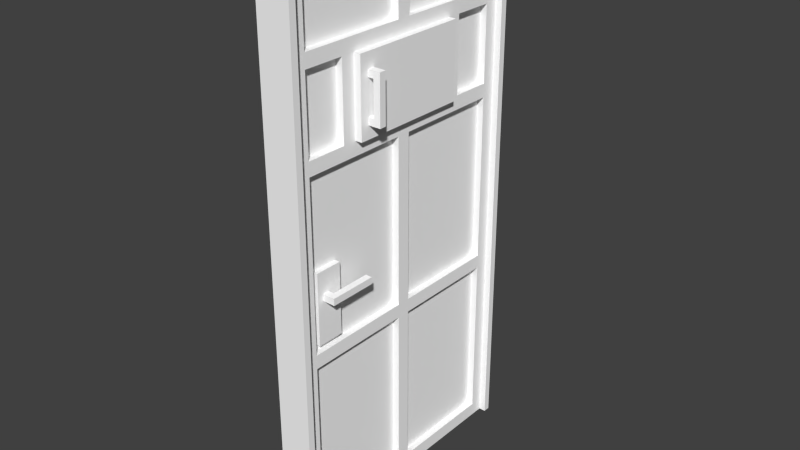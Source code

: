 # Source: door_security_room.blend  (saved by Blender 2.73.0; exported with 4.5.12 LTS)
import bpy
from mathutils import Matrix  # noqa: F401  (used for matrix-valued properties, if any)

bpy.ops.wm.read_factory_settings(use_empty=True)
scene = bpy.context.scene
scene.name = 'Scene'

# ---- collections
col_collection_1 = bpy.data.collections.new('Collection 1'); scene.collection.children.link(col_collection_1)

# ---- materials (node trees are filled in below, after node groups)
mat_material_007 = bpy.data.materials.new('material.007')
mat_material_007.alpha_threshold = 0.0
mat_material_007.use_transparent_shadow = False
mat_material_007.diffuse_color = (1.0, 1.0, 1.0, 1.0)
mat_material_007.roughness = 0.5
mat_edge_color000255 = bpy.data.materials.new('edge_color000255')
mat_edge_color000255.alpha_threshold = 0.0
mat_edge_color000255.use_transparent_shadow = False
mat_edge_color000255.roughness = 0.5

# ---- material node trees

# ---- world
world_world = bpy.data.worlds.new('World'); scene.world = world_world
world_world.color = (0.05088, 0.05088, 0.05088)
world_world.use_sun_shadow = False
world_world.sun_shadow_jitter_overblur = 0.0
world_world.cycles.sampling_method = 'MANUAL'
world_world.cycles.sample_map_resolution = 256

# ---- meshes
me_id59_001 = bpy.data.meshes.new('ID59.001')
me_id59_001.from_pydata([(1.544, 17.2, 74.91), (0.5595, -16.26, 74.91), (0.5595, 17.2, 74.91), (1.544, -16.26, 74.91), (0.5595, -16.26, 74.91), (1.544, -16.26, 1.095), (0.5595, -16.26, 1.095), (1.544, -16.26, 74.91), (1.544, 17.2, 74.91), (0.5595, 17.2, 1.095), (1.544, 17.2, 1.095), (0.5595, 17.2, 74.91), (1.544, -16.26, 1.095), (0.5595, 17.2, 1.095), (0.5595, -16.26, 1.095), (1.544, 17.2, 1.095), (1.544, -18.23, -0.8738), (1.544, -16.26, 1.095), (1.544, -18.23, 76.88), (1.544, 19.17, -0.8738), (1.544, 17.2, 1.095), (1.544, 17.2, 74.91), (1.544, -16.26, 74.91), (1.544, 19.17, 76.88), (1.544, 17.2, 51.29), (1.544, -16.26, 53.26), (1.544, -16.26, 51.29), (1.544, 17.2, 53.26), (1.544, 17.2, 51.29), (0.5595, -16.26, 51.29), (0.5595, 17.2, 51.29), (1.544, -16.26, 51.29), (1.544, -16.26, 53.26), (0.5595, 17.2, 53.26), (0.5595, -16.26, 53.26), (1.544, 17.2, 53.26), (1.544, 17.2, 25.21), (1.544, -16.26, 27.18), (1.544, -16.26, 25.21), (1.544, 17.2, 27.18), (1.544, 17.2, 25.21), (0.5595, -16.26, 25.21), (0.5595, 17.2, 25.21), (1.544, -16.26, 25.21), (1.544, -16.26, 27.18), (0.5595, 17.2, 27.18), (0.5595, -16.26, 27.18), (1.544, 17.2, 27.18), (1.544, 17.2, 64.09), (1.544, -16.26, 66.06), (1.544, -16.26, 64.09), (1.544, 17.2, 66.06), (1.544, -16.26, 66.06), (0.5595, 17.2, 66.06), (0.5595, -16.26, 66.06), (1.544, 17.2, 66.06), (1.544, 17.2, 64.09), (0.5595, -16.26, 64.09), (0.5595, 17.2, 64.09), (1.544, -16.26, 64.09), (1.544, -8.387, 53.26), (1.544, -10.36, 64.09), (1.544, -10.36, 53.26), (1.544, -8.387, 64.09), (0.5595, -8.387, 64.09), (1.544, -8.387, 53.26), (0.5595, -8.387, 53.26), (1.544, -8.387, 64.09), (1.544, -10.36, 64.09), (0.5595, -10.36, 53.26), (1.544, -10.36, 53.26), (0.5595, -10.36, 64.09), (1.544, 1.456, 27.18), (1.544, -0.5126, 51.29), (1.544, -0.5126, 27.18), (1.544, 1.456, 51.29), (1.544, -0.5126, 51.29), (0.5595, -0.5126, 27.18), (1.544, -0.5126, 27.18), (0.5595, -0.5126, 51.29), (0.5595, 1.456, 51.29), (1.544, 1.456, 27.18), (0.5595, 1.456, 27.18), (1.544, 1.456, 51.29), (1.544, 11.3, 53.26), (1.544, 9.33, 64.09), (1.544, 9.33, 53.26), (1.544, 11.3, 64.09), (1.544, 9.33, 64.09), (0.5595, 9.33, 53.26), (1.544, 9.33, 53.26), (0.5595, 9.33, 64.09), (0.5595, 11.3, 64.09), (1.544, 11.3, 53.26), (0.5595, 11.3, 53.26), (1.544, 11.3, 64.09), (0.5595, 1.456, 25.21), (1.544, 1.456, 1.095), (0.5595, 1.456, 1.095), (1.544, 1.456, 25.21), (1.544, 1.456, 1.095), (1.544, -0.5126, 25.21), (1.544, -0.5126, 1.095), (1.544, 1.456, 25.21), (1.544, -0.5126, 25.21), (0.5595, -0.5126, 1.095), (1.544, -0.5126, 1.095), (0.5595, -0.5126, 25.21), (1.544, -0.5126, 74.91), (0.5595, -0.5126, 66.06), (1.544, -0.5126, 66.06), (0.5595, -0.5126, 74.91), (1.544, 1.456, 66.06), (1.544, -0.5126, 74.91), (1.544, -0.5126, 66.06), (1.544, 1.456, 74.91), (0.5595, 1.456, 74.91), (1.544, 1.456, 66.06), (0.5595, 1.456, 66.06), (1.544, 1.456, 74.91)], [], [(0, 1, 2), (1, 0, 3), (4, 5, 6), (5, 4, 7), (8, 9, 10), (9, 8, 11), (12, 13, 14), (13, 12, 15), (16, 17, 18), (17, 16, 19), (17, 19, 20), (20, 19, 21), (18, 22, 23), (22, 18, 17), (23, 22, 21), (23, 21, 19), (24, 25, 26), (25, 24, 27), (28, 29, 30), (29, 28, 31), (32, 33, 34), (33, 32, 35), (36, 37, 38), (37, 36, 39), (40, 41, 42), (41, 40, 43), (44, 45, 46), (45, 44, 47), (48, 49, 50), (49, 48, 51), (52, 53, 54), (53, 52, 55), (56, 57, 58), (57, 56, 59), (60, 61, 62), (61, 60, 63), (64, 65, 66), (65, 64, 67), (68, 69, 70), (69, 68, 71), (72, 73, 74), (73, 72, 75), (76, 77, 78), (77, 76, 79), (80, 81, 82), (81, 80, 83), (84, 85, 86), (85, 84, 87), (88, 89, 90), (89, 88, 91), (92, 93, 94), (93, 92, 95), (96, 97, 98), (97, 96, 99), (100, 101, 102), (101, 100, 103), (104, 105, 106), (105, 104, 107), (108, 109, 110), (109, 108, 111), (112, 113, 114), (113, 112, 115), (116, 117, 118), (117, 116, 119)])
_uv = me_id59_001.uv_layers.new(name='UVMap')
_uv.uv.foreach_set('vector', [0.9655, 0.0, 0.9483, 0.4304, 0.9483, 0.0, 0.9483, 0.4304, 0.9655, 0.0, 0.9655, 0.4304, 0.6724, 0.0, 0.6897, 0.9494, 0.6724, 0.9494, 0.6897, 0.9494, 0.6724, 0.0, 0.6897, 0.0, 0.6552, 0.0, 0.6724, 0.9494, 0.6552, 0.9494, 0.6724, 0.9494, 0.6552, 0.0, 0.6724, 0.0, 0.9483, 0.0, 0.931, 0.4304, 0.931, 0.0, 0.931, 0.4304, 0.9483, 0.0, 0.9483, 0.4304, 0.6552, 1.0, 0.6207, 0.9747, 0.6552, 0.0, 0.6207, 0.9747, 0.6552, 1.0, 5.346e-07, 1.0, 0.6207, 0.9747, 5.346e-07, 1.0, 0.03448, 0.9747, 0.03448, 0.9747, 5.346e-07, 1.0, 0.03448, 0.02532, 0.6552, 0.0, 0.6207, 0.02532, 0.0, 1.962e-07, 0.6207, 0.02532, 0.6552, 0.0, 0.6207, 0.9747, 0.0, 1.962e-07, 0.6207, 0.02532, 0.03448, 0.02532, 0.0, 1.962e-07, 0.03448, 0.02532, 5.346e-07, 1.0, 0.7931, 0.4304, 0.7586, 0.0, 0.7931, 6.132e-09, 0.7586, 0.0, 0.7931, 0.4304, 0.7586, 0.4304, 0.9138, 0.0, 0.8966, 0.4304, 0.8966, 0.0, 0.8966, 0.4304, 0.9138, 0.0, 0.9138, 0.4304, 0.931, 0.0, 0.9138, 0.4304, 0.9138, 0.0, 0.9138, 0.4304, 0.931, 0.0, 0.931, 0.4304, 0.7241, 0.4304, 0.6897, 6.132e-09, 0.7241, 0.0, 0.6897, 6.132e-09, 0.7241, 0.4304, 0.6897, 0.4304, 0.8966, 0.0, 0.8793, 0.4304, 0.8793, 0.0, 0.8793, 0.4304, 0.8966, 0.0, 0.8966, 0.4304, 0.8793, 0.0, 0.8621, 0.4304, 0.8621, 0.0, 0.8621, 0.4304, 0.8793, 0.0, 0.8793, 0.4304, 0.7586, 0.4304, 0.7241, 0.0, 0.7586, 0.0, 0.7241, 0.0, 0.7586, 0.4304, 0.7241, 0.4304, 0.8621, 0.0, 0.8448, 0.4304, 0.8448, 0.0, 0.8448, 0.4304, 0.8621, 0.0, 0.8621, 0.4304, 0.8448, 0.0, 0.8276, 0.4304, 0.8276, 0.0, 0.8276, 0.4304, 0.8448, 0.0, 0.8448, 0.4304, 0.7414, 0.4304, 0.7069, 0.5696, 0.7069, 0.4304, 0.7069, 0.5696, 0.7414, 0.4304, 0.7414, 0.5696, 0.8966, 0.4304, 0.9138, 0.5696, 0.8966, 0.5696, 0.9138, 0.5696, 0.8966, 0.4304, 0.9138, 0.4304, 0.7759, 0.4304, 0.7931, 0.5696, 0.7759, 0.5696, 0.7931, 0.5696, 0.7759, 0.4304, 0.7931, 0.4304, 0.8276, 0.3101, 0.7931, 0.6203, 0.7931, 0.3101, 0.7931, 0.6203, 0.8276, 0.3101, 0.8276, 0.6203, 0.9655, 0.0, 0.9828, 0.3101, 0.9655, 0.3101, 0.9828, 0.3101, 0.9655, 0.0, 0.9828, 0.0, 0.9655, 0.3101, 0.9828, 0.6203, 0.9655, 0.6203, 0.9828, 0.6203, 0.9655, 0.3101, 0.9828, 0.3101, 0.7414, 0.5696, 0.7759, 0.4304, 0.7759, 0.5696, 0.7759, 0.4304, 0.7414, 0.5696, 0.7414, 0.4304, 0.8621, 0.4304, 0.8793, 0.5696, 0.8621, 0.5696, 0.8793, 0.5696, 0.8621, 0.4304, 0.8793, 0.4304, 0.8793, 0.4304, 0.8966, 0.5696, 0.8793, 0.5696, 0.8966, 0.5696, 0.8793, 0.4304, 0.8966, 0.4304, 0.9828, 0.0, 1.0, 0.3101, 0.9828, 0.3101, 1.0, 0.3101, 0.9828, 0.0, 1.0, 0.0, 0.7931, 0.3101, 0.8276, 0.0, 0.8276, 0.3101, 0.8276, 0.0, 0.7931, 0.3101, 0.7931, 0.0, 0.7069, 0.7405, 0.6897, 0.4304, 0.7069, 0.4304, 0.6897, 0.4304, 0.7069, 0.7405, 0.6897, 0.7405, 0.8276, 0.5443, 0.8448, 0.6582, 0.8276, 0.6582, 0.8448, 0.6582, 0.8276, 0.5443, 0.8448, 0.5443, 0.8276, 0.5443, 0.8621, 0.4304, 0.8621, 0.5443, 0.8621, 0.4304, 0.8276, 0.5443, 0.8276, 0.4304, 0.7069, 0.5696, 0.7241, 0.6835, 0.7069, 0.6835, 0.7241, 0.6835, 0.7069, 0.5696, 0.7241, 0.5696])
me_id59_001.materials.append(mat_material_007)
me_id59_001.use_remesh_preserve_volume = False
me_id59_001.use_remesh_preserve_attributes = False
me_id59_001.use_mirror_vertex_groups = False
me_id59_001.update()
me_id39_007 = bpy.data.meshes.new('ID39.007')
me_id39_007.from_pydata([(0.5595, 17.2, 1.095), (0.5595, -16.26, 74.91), (0.5595, -16.26, 1.095), (0.5595, 17.2, 74.91), (2.528, -8.387, 64.09), (1.544, -8.387, 53.26), (2.528, -8.387, 53.26), (1.544, -8.387, 64.09), (2.528, 9.33, 53.26), (1.544, -8.387, 53.26), (1.544, 9.33, 53.26), (2.528, -8.387, 53.26), (2.528, 9.33, 53.26), (2.528, -8.387, 64.09), (2.528, -8.387, 53.26), (2.528, 9.33, 64.09), (2.528, -8.387, 64.09), (1.544, 9.33, 64.09), (1.544, -8.387, 64.09), (2.528, 9.33, 64.09), (1.544, 9.33, 64.09), (2.528, 9.33, 53.26), (1.544, 9.33, 53.26), (2.528, 9.33, 64.09)], [], [(0, 1, 2), (1, 0, 3), (4, 5, 6), (5, 4, 7), (8, 9, 10), (9, 8, 11), (12, 13, 14), (13, 12, 15), (16, 17, 18), (17, 16, 19), (20, 21, 22), (21, 20, 23)])
_uv = me_id39_007.uv_layers.new(name='UVMap')
_uv.uv.foreach_set('vector', [6.89e-07, 1.0, 0.7556, 0.0, 0.7556, 1.0, 0.7556, 0.0, 6.89e-07, 1.0, 0.0, 1.034e-07, 0.8222, 0.24, 0.8444, 0.3867, 0.8222, 0.3867, 0.8444, 0.3867, 0.8222, 0.24, 0.8444, 0.24, 0.7778, 0.24, 0.7556, 0.48, 0.7556, 0.24, 0.7556, 0.48, 0.7778, 0.24, 0.7778, 0.48, 1.0, 0.24, 0.7556, 1.292e-08, 1.0, 0.0, 0.7556, 1.292e-08, 1.0, 0.24, 0.7556, 0.24, 0.8, 0.24, 0.7778, 0.48, 0.7778, 0.24, 0.7778, 0.48, 0.8, 0.24, 0.8, 0.48, 0.8, 0.24, 0.8222, 0.3867, 0.8, 0.3867, 0.8222, 0.3867, 0.8, 0.24, 0.8222, 0.24])
me_id39_007.materials.append(mat_material_007)
me_id39_007.use_remesh_preserve_volume = False
me_id39_007.use_remesh_preserve_attributes = False
me_id39_007.use_mirror_vertex_groups = False
me_id39_007.update()
me_id32 = bpy.data.meshes.new('ID32')
me_id32.from_pydata([(4.3, -55.06, -7.117), (4.3, -61.95, -6.133), (4.3, -61.95, -7.117), (4.3, -55.06, -6.133), (4.3, -55.06, -7.117), (2.528, -56.05, -7.117), (2.528, -55.06, -7.117), (3.315, -56.05, -7.117), (3.315, -60.97, -7.117), (2.528, -61.95, -7.117), (2.528, -60.97, -7.117), (4.3, -61.95, -7.117), (2.528, -55.06, -6.133), (4.3, -55.06, -7.117), (2.528, -55.06, -7.117), (4.3, -55.06, -6.133), (4.3, -61.95, -6.133), (2.528, -60.97, -6.133), (2.528, -61.95, -6.133), (3.315, -60.97, -6.133), (3.315, -56.05, -6.133), (2.528, -55.06, -6.133), (2.528, -56.05, -6.133), (4.3, -55.06, -6.133), (4.3, -61.95, -6.133), (2.528, -61.95, -7.117), (4.3, -61.95, -7.117), (2.528, -61.95, -6.133), (3.315, -56.05, -6.133), (3.315, -60.97, -7.117), (3.315, -60.97, -6.133), (3.315, -56.05, -7.117), (3.315, -56.05, -6.133), (2.528, -56.05, -7.117), (3.315, -56.05, -7.117), (2.528, -56.05, -6.133), (2.528, -60.97, -6.133), (3.315, -60.97, -7.117), (2.528, -60.97, -7.117), (3.315, -60.97, -6.133), (3.119, -35.1, -14.5), (1.347, -34.12, -14.5), (3.119, -34.12, -14.5), (1.347, -35.1, -14.5), (3.119, -34.12, -7.609), (2.134, -34.12, -13.51), (2.134, -34.12, -7.609), (1.347, -34.12, -14.5), (1.347, -34.12, -13.51), (3.119, -34.12, -14.5), (3.119, -34.12, -7.609), (3.119, -35.1, -14.5), (3.119, -34.12, -14.5), (3.119, -35.1, -7.609), (3.119, -35.1, -14.5), (1.347, -35.1, -13.51), (1.347, -35.1, -14.5), (2.134, -35.1, -13.51), (2.134, -35.1, -7.609), (3.119, -35.1, -7.609), (1.347, -35.1, -13.51), (2.134, -34.12, -13.51), (1.347, -34.12, -13.51), (2.134, -35.1, -13.51), (2.134, -35.1, -7.609), (2.134, -34.12, -13.51), (2.134, -35.1, -13.51), (2.134, -34.12, -7.609), (2.134, -35.1, -7.609), (3.119, -34.12, -7.609), (2.134, -34.12, -7.609), (3.119, -35.1, -7.609)], [], [(0, 1, 2), (1, 0, 3), (4, 5, 6), (5, 4, 7), (7, 4, 8), (8, 9, 10), (9, 8, 11), (11, 8, 4), (12, 13, 14), (13, 12, 15), (16, 17, 18), (17, 16, 19), (19, 16, 20), (20, 21, 22), (21, 20, 23), (23, 20, 16), (24, 25, 26), (25, 24, 27), (28, 29, 30), (29, 28, 31), (32, 33, 34), (33, 32, 35), (36, 37, 38), (37, 36, 39), (40, 41, 42), (41, 40, 43), (44, 45, 46), (45, 47, 48), (47, 45, 49), (49, 45, 44), (50, 51, 52), (51, 50, 53), (54, 55, 56), (55, 54, 57), (57, 54, 58), (58, 54, 59), (60, 61, 62), (61, 60, 63), (64, 65, 66), (65, 64, 67), (68, 69, 70), (69, 68, 71)])
_uv = me_id32.uv_layers.new(name='UVMap')
_uv.uv.foreach_set('vector', [0.902, 0.6364, 0.8039, 2.745e-08, 0.902, 0.0, 0.8039, 2.745e-08, 0.902, 0.6364, 0.8039, 0.6364, 0.1765, 0.0, 2.961e-08, 0.09091, 0.0, 4.404e-08, 2.961e-08, 0.09091, 0.1765, 0.0, 0.07843, 0.09091, 0.07843, 0.09091, 0.1765, 0.0, 0.07843, 0.5455, 0.07843, 0.5455, 2.072e-07, 0.6364, 1.776e-07, 0.5455, 2.072e-07, 0.6364, 0.07843, 0.5455, 0.1765, 0.6364, 0.1765, 0.6364, 0.07843, 0.5455, 0.1765, 0.0, 0.2549, 0.6364, 0.1569, 0.8, 0.1569, 0.6364, 0.1569, 0.8, 0.2549, 0.6364, 0.2549, 0.8, 0.7059, 1.04e-08, 0.5294, 0.09091, 0.5294, 0.0, 0.5294, 0.09091, 0.7059, 1.04e-08, 0.6078, 0.09091, 0.6078, 0.09091, 0.7059, 1.04e-08, 0.6078, 0.5455, 0.6078, 0.5455, 0.5294, 0.6364, 0.5294, 0.5455, 0.5294, 0.6364, 0.6078, 0.5455, 0.7059, 0.6364, 0.7059, 0.6364, 0.6078, 0.5455, 0.7059, 1.04e-08, 0.3529, 0.6364, 0.2549, 0.8, 0.2549, 0.6364, 0.2549, 0.8, 0.3529, 0.6364, 0.3529, 0.8, 0.902, 0.5455, 1.0, 1.0, 0.902, 1.0, 1.0, 1.0, 0.902, 0.5455, 1.0, 0.5455, 0.6275, 0.6364, 0.7059, 0.7273, 0.6275, 0.7273, 0.7059, 0.7273, 0.6275, 0.6364, 0.7059, 0.6364, 0.3725, 0.6364, 0.451, 0.7273, 0.3725, 0.7273, 0.451, 0.7273, 0.3725, 0.6364, 0.451, 0.6364, 0.0, 0.8, 0.09804, 0.6364, 0.09804, 0.8, 0.09804, 0.6364, 0.0, 0.8, 0.0, 0.6364, 0.3529, 0.6364, 0.451, 0.09091, 0.451, 0.6364, 0.451, 0.09091, 0.5294, 0.0, 0.5294, 0.09091, 0.5294, 0.0, 0.451, 0.09091, 0.3529, 4.404e-08, 0.3529, 4.404e-08, 0.451, 0.09091, 0.3529, 0.6364, 0.8039, 0.6364, 0.7059, 0.0, 0.8039, 4.404e-08, 0.7059, 0.0, 0.8039, 0.6364, 0.7059, 0.6364, 0.1765, 0.6364, 0.3529, 0.5455, 0.3529, 0.6364, 0.3529, 0.5455, 0.1765, 0.6364, 0.2745, 0.5455, 0.2745, 0.5455, 0.1765, 0.6364, 0.2745, 0.0, 0.2745, 0.0, 0.1765, 0.6364, 0.1765, 8.258e-09, 0.451, 0.6364, 0.5294, 0.7273, 0.451, 0.7273, 0.5294, 0.7273, 0.451, 0.6364, 0.5294, 0.6364, 0.902, 1.652e-08, 1.0, 0.5455, 0.902, 0.5455, 1.0, 0.5455, 0.902, 1.652e-08, 1.0, 0.0, 0.5294, 0.6364, 0.6275, 0.7273, 0.5294, 0.7273, 0.6275, 0.7273, 0.5294, 0.6364, 0.6275, 0.6364])
me_id32.materials.append(mat_material_007)
me_id32.use_remesh_preserve_volume = False
me_id32.use_remesh_preserve_attributes = False
me_id32.use_mirror_vertex_groups = False
me_id32.update()
me_id25 = bpy.data.meshes.new('ID25')
me_id25.from_pydata([(0.5595, -11.47, 38.31), (1.347, -11.47, 28.07), (0.5595, -11.47, 28.07), (1.347, -11.47, 38.31), (1.347, -15.41, 38.31), (0.5595, -11.47, 38.31), (0.5595, -15.41, 38.31), (1.347, -11.47, 38.31), (1.347, -11.47, 28.07), (1.347, -15.41, 38.31), (1.347, -15.41, 28.07), (1.347, -11.47, 38.31), (1.347, -11.47, 28.07), (0.5595, -15.41, 28.07), (0.5595, -11.47, 28.07), (1.347, -15.41, 28.07), (1.347, -15.41, 38.31), (0.5595, -15.41, 28.07), (1.347, -15.41, 28.07), (0.5595, -15.41, 38.31)], [], [(0, 1, 2), (1, 0, 3), (4, 5, 6), (5, 4, 7), (8, 9, 10), (9, 8, 11), (12, 13, 14), (13, 12, 15), (16, 17, 18), (17, 16, 19)])
_uv = me_id25.uv_layers.new(name='UVMap')
_uv.uv.foreach_set('vector', [0.6667, 0.0, 0.7778, 1.0, 0.6667, 1.0, 0.7778, 1.0, 0.6667, 0.0, 0.7778, 0.0, 1.0, 4.89e-09, 0.8889, 0.3846, 0.8889, 0.0, 0.8889, 0.3846, 1.0, 4.89e-09, 1.0, 0.3846, 5.383e-07, 1.0, 0.5556, 0.0, 0.5556, 1.0, 0.5556, 0.0, 5.383e-07, 1.0, 0.0, 1.863e-07, 0.8889, 0.0, 0.7778, 0.3846, 0.7778, 0.0, 0.7778, 0.3846, 0.8889, 0.0, 0.8889, 0.3846, 0.5556, 0.0, 0.6667, 1.0, 0.5556, 1.0, 0.6667, 1.0, 0.5556, 0.0, 0.6667, 0.0])
me_id25.materials.append(mat_material_007)
me_id25.use_remesh_preserve_volume = False
me_id25.use_remesh_preserve_attributes = False
me_id25.use_mirror_vertex_groups = False
me_id25.update()
me_id18 = bpy.data.meshes.new('ID18')
me_id18.from_pydata([(1.544, 19.17, -0.8738), (1.544, -18.23, -0.8738)], [(1, 0)], [])
me_id18.materials.append(mat_edge_color000255)
me_id18.use_remesh_preserve_volume = False
me_id18.use_remesh_preserve_attributes = False
me_id18.use_mirror_vertex_groups = False
me_id18.update()
me_id12_007 = bpy.data.meshes.new('ID12.007')
me_id12_007.from_pydata([(1.544, -18.23, 76.88), (2.528, -18.23, -0.8738), (1.544, -18.23, -0.8738), (2.528, -18.23, 76.88), (2.528, 19.17, 76.88), (1.544, -18.23, 76.88), (1.544, 19.17, 76.88), (2.528, -18.23, 76.88), (2.528, 20.16, -0.8738), (2.528, 19.17, 76.88), (2.528, 19.17, -0.8738), (2.528, -18.23, -0.8738), (2.528, -19.21, 77.87), (2.528, -19.21, -0.8738), (2.528, -18.23, 76.88), (2.528, 20.16, 77.87), (2.528, 19.17, 76.88), (1.544, 19.17, -0.8738), (2.528, 19.17, -0.8738), (1.544, 19.17, 76.88), (-2.393, 20.16, 77.87), (2.528, 20.16, -0.8738), (-2.393, 20.16, -0.8738), (2.528, 20.16, 77.87), (2.528, -19.21, 77.87), (-2.393, 20.16, 77.87), (-2.393, -19.21, 77.87), (2.528, 20.16, 77.87), (2.528, -19.21, 77.87), (-2.393, -19.21, -0.8738), (2.528, -19.21, -0.8738), (-2.393, -19.21, 77.87)], [], [(0, 1, 2), (1, 0, 3), (4, 5, 6), (5, 4, 7), (8, 9, 10), (11, 12, 13), (12, 11, 14), (12, 14, 15), (15, 14, 9), (15, 9, 8), (16, 17, 18), (17, 16, 19), (20, 21, 22), (21, 20, 23), (24, 25, 26), (25, 24, 27), (28, 29, 30), (29, 28, 31)])
_uv = me_id12_007.uv_layers.new(name='UVMap')
_uv.uv.foreach_set('vector', [0.9655, 0.0, 0.9828, 0.9875, 0.9655, 0.9875, 0.9828, 0.9875, 0.9655, 0.0, 0.9828, 0.0, 0.9828, 0.475, 1.0, 0.0, 1.0, 0.475, 1.0, 0.0, 0.9828, 0.475, 0.9828, 1.514e-09, 0.6897, 7.156e-09, 0.6724, 0.9875, 0.6724, 7.827e-09, 0.01724, 0.0, 0.0, 1.0, 1.645e-08, 6.705e-10, 0.0, 1.0, 0.01724, 0.0, 0.01724, 0.9875, 0.0, 1.0, 0.01724, 0.9875, 0.6897, 1.0, 0.6897, 1.0, 0.01724, 0.9875, 0.6724, 0.9875, 0.6897, 1.0, 0.6724, 0.9875, 0.6897, 7.156e-09, 0.9483, 0.0, 0.9655, 0.9875, 0.9483, 0.9875, 0.9655, 0.9875, 0.9483, 0.0, 0.9655, 0.0, 0.7759, 0.0, 0.8621, 1.0, 0.7759, 1.0, 0.8621, 1.0, 0.7759, 0.0, 0.8621, 0.0, 0.9483, 3.973e-09, 0.8621, 0.5, 0.8621, 0.0, 0.8621, 0.5, 0.9483, 3.973e-09, 0.9483, 0.5, 0.6897, 0.0, 0.7759, 1.0, 0.6897, 1.0, 0.7759, 1.0, 0.6897, 0.0, 0.7759, 0.0])
me_id12_007.materials.append(mat_material_007)
me_id12_007.use_remesh_preserve_volume = False
me_id12_007.use_remesh_preserve_attributes = False
me_id12_007.use_mirror_vertex_groups = False
me_id12_007.update()

# ---- objects
ob_sketchup = bpy.data.objects.new('SketchUp', None)
ob_frame = bpy.data.objects.new('Frame', None)
ob_vertical_001 = bpy.data.objects.new('vertical.001', me_id59_001)
ob_group_4 = bpy.data.objects.new('group_4', me_id39_007)
ob_group_3 = bpy.data.objects.new('group_3', me_id32)
ob_group_2 = bpy.data.objects.new('group_2', me_id25)
ob_group_1_001 = bpy.data.objects.new('group_1.001', me_id18)
ob_group_1 = bpy.data.objects.new('group_1', me_id12_007)

# ---- transforms, parenting, visibility, modifiers, constraints
ob_sketchup.location = (0.0, 0.0, 0.0)
ob_sketchup.scale = (0.0254, 0.0254, 0.0254)
ob_sketchup.empty_image_offset = (0.0, 0.0)
ob_sketchup.lineart.crease_threshold = 0.0
ob_frame.parent = ob_sketchup
ob_frame.location = (53.88, 1.064, 0.0)
ob_frame.empty_image_offset = (0.0, 0.0)
ob_frame.lineart.crease_threshold = 0.0
ob_vertical_001.parent = ob_frame
ob_vertical_001.location = (-0.5595, 18.23, 0.8738)
ob_vertical_001.lineart.crease_threshold = 0.0
ob_group_4.parent = ob_sketchup
ob_group_4.location = (53.32, 19.29, 0.8738)
ob_group_4.lineart.crease_threshold = 0.0
ob_group_3.parent = ob_sketchup
ob_group_3.location = (53.32, 19.29, 0.8738)
ob_group_3.rotation_euler = (-1.571, 0.0, 0.0)
ob_group_3.lineart.crease_threshold = 0.0
ob_group_2.parent = ob_sketchup
ob_group_2.location = (53.32, 19.29, 0.8738)
ob_group_2.lineart.crease_threshold = 0.0
ob_group_1_001.parent = ob_sketchup
ob_group_1_001.location = (53.32, 19.29, 0.8738)
ob_group_1_001.lineart.crease_threshold = 0.0
ob_group_1.parent = ob_sketchup
ob_group_1.location = (53.32, 19.29, 0.8738)
ob_group_1.lineart.crease_threshold = 0.0

# ---- collection membership
col_collection_1.objects.link(ob_sketchup)
col_collection_1.objects.link(ob_frame)
col_collection_1.objects.link(ob_vertical_001)
col_collection_1.objects.link(ob_group_4)
col_collection_1.objects.link(ob_group_3)
col_collection_1.objects.link(ob_group_2)
col_collection_1.objects.link(ob_group_1_001)
col_collection_1.objects.link(ob_group_1)

# ---- scene / render settings (as saved in the file)
scene.frame_start = 1; scene.frame_end = 250; scene.frame_set(1)
scene.render.engine = 'BLENDER_EEVEE_NEXT'
scene.render.resolution_percentage = 50
scene.render.dither_intensity = 0.0
scene.cycles.use_denoising = False
scene.cycles.samples = 10
scene.cycles.sampling_pattern = 'TABULATED_SOBOL'
scene.cycles.light_sampling_threshold = 0.0
scene.cycles.use_adaptive_sampling = False
scene.cycles.use_light_tree = False
scene.cycles.blur_glossy = 0.0
scene.cycles.pixel_filter_type = 'GAUSSIAN'
scene.cycles.sample_clamp_indirect = 0.0
scene.view_settings.view_transform = 'Standard'
bpy.context.view_layer.update()

# ---- added for rendering (the .blend has no active camera and no usable light): camera, sun
cam_auto = bpy.data.cameras.new('AutoCamera')
cam_auto.lens = 50.0
cam_auto.sensor_width = 36.0
cam_auto.clip_end = 1000.0
ob_auto_camera = bpy.data.objects.new('AutoCamera', cam_auto)
scene.collection.objects.link(ob_auto_camera)
ob_auto_camera.location = (3.45328, -1.98779, 2.65987)
ob_auto_camera.rotation_euler = (1.09748, -7.21219e-08, 0.694738)
scene.camera = ob_auto_camera
light_auto_sun = bpy.data.lights.new('AutoSun', 'SUN')
light_auto_sun.energy = 3.0
light_auto_sun.angle = 0.0523599
ob_auto_sun = bpy.data.objects.new('AutoSun', light_auto_sun)
scene.collection.objects.link(ob_auto_sun)
ob_auto_sun.rotation_euler = (0.872665, 0.174533, 0.523599)
bpy.context.view_layer.update()
